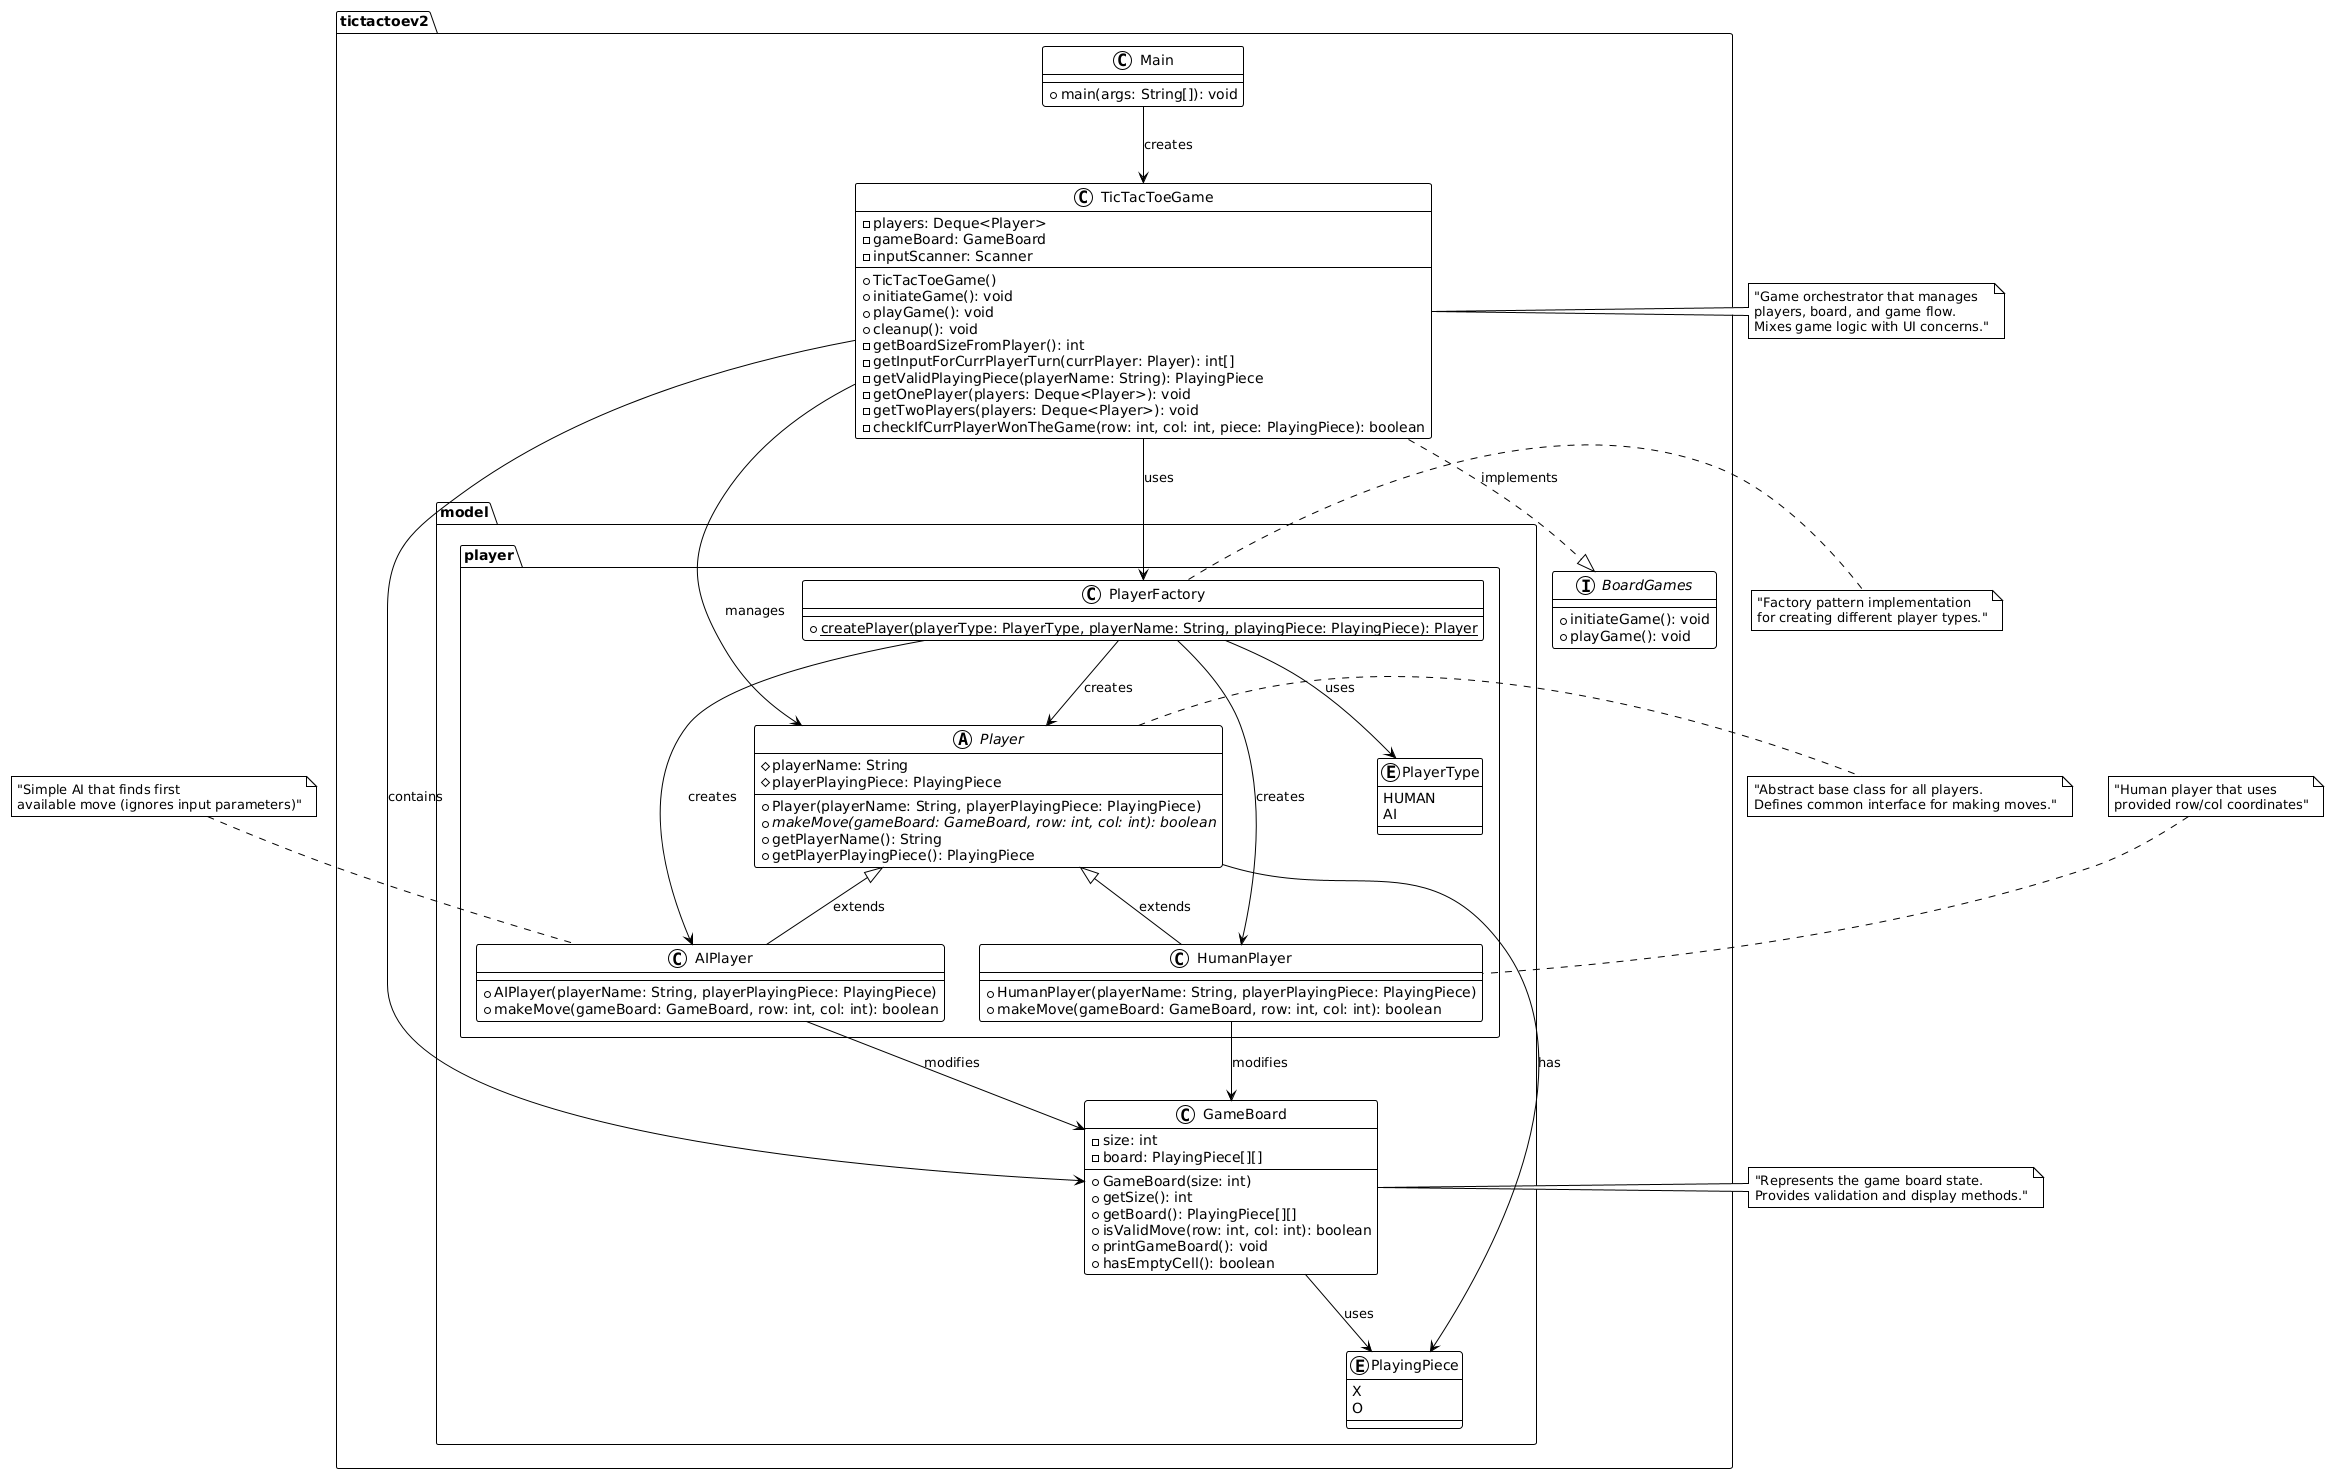

The diagram above was rendered by PlantUML. Its source (embedded in the PNG):
@startuml
!theme plain

package "tictactoev2" {
    class Main {
        +main(args: String[]): void
    }
    
    interface BoardGames {
        +initiateGame(): void
        +playGame(): void
    }
    
    class TicTacToeGame {
        -players: Deque<Player>
        -gameBoard: GameBoard
        -inputScanner: Scanner
        
        +TicTacToeGame()
        +initiateGame(): void
        +playGame(): void
        +cleanup(): void
        -getBoardSizeFromPlayer(): int
        -getInputForCurrPlayerTurn(currPlayer: Player): int[]
        -getValidPlayingPiece(playerName: String): PlayingPiece
        -getOnePlayer(players: Deque<Player>): void
        -getTwoPlayers(players: Deque<Player>): void
        -checkIfCurrPlayerWonTheGame(row: int, col: int, piece: PlayingPiece): boolean
    }
}

package "tictactoev2.model" {
    class GameBoard {
        -size: int
        -board: PlayingPiece[][]
        
        +GameBoard(size: int)
        +getSize(): int
        +getBoard(): PlayingPiece[][]
        +isValidMove(row: int, col: int): boolean
        +printGameBoard(): void
        +hasEmptyCell(): boolean
    }
    
    enum PlayingPiece {
        X
        O
    }
}

package "tictactoev2.model.player" {
    abstract class Player {
        #playerName: String
        #playerPlayingPiece: PlayingPiece
        
        +Player(playerName: String, playerPlayingPiece: PlayingPiece)
        +{abstract} makeMove(gameBoard: GameBoard, row: int, col: int): boolean
        +getPlayerName(): String
        +getPlayerPlayingPiece(): PlayingPiece
    }
    
    class HumanPlayer {
        +HumanPlayer(playerName: String, playerPlayingPiece: PlayingPiece)
        +makeMove(gameBoard: GameBoard, row: int, col: int): boolean
    }
    
    class AIPlayer {
        +AIPlayer(playerName: String, playerPlayingPiece: PlayingPiece)
        +makeMove(gameBoard: GameBoard, row: int, col: int): boolean
    }
    
    class PlayerFactory {
        +{static} createPlayer(playerType: PlayerType, playerName: String, playingPiece: PlayingPiece): Player
    }
    
    enum PlayerType {
        HUMAN
        AI
    }
}

' Relationships
Main --> TicTacToeGame : creates
TicTacToeGame ..|> BoardGames : implements
TicTacToeGame --> GameBoard : contains
TicTacToeGame --> Player : manages
TicTacToeGame --> PlayerFactory : uses

GameBoard --> PlayingPiece : uses

Player <|-- HumanPlayer : extends
Player <|-- AIPlayer : extends
Player --> PlayingPiece : has

PlayerFactory --> PlayerType : uses
PlayerFactory --> Player : creates
PlayerFactory --> HumanPlayer : creates
PlayerFactory --> AIPlayer : creates

HumanPlayer --> GameBoard : modifies
AIPlayer --> GameBoard : modifies

note right of TicTacToeGame : "Game orchestrator that manages\nplayers, board, and game flow.\nMixes game logic with UI concerns."

note right of GameBoard : "Represents the game board state.\nProvides validation and display methods."

note right of Player : "Abstract base class for all players.\nDefines common interface for making moves."

note right of PlayerFactory : "Factory pattern implementation\nfor creating different player types."

note top of AIPlayer : "Simple AI that finds first\navailable move (ignores input parameters)"

note top of HumanPlayer : "Human player that uses\nprovided row/col coordinates"
@enduml